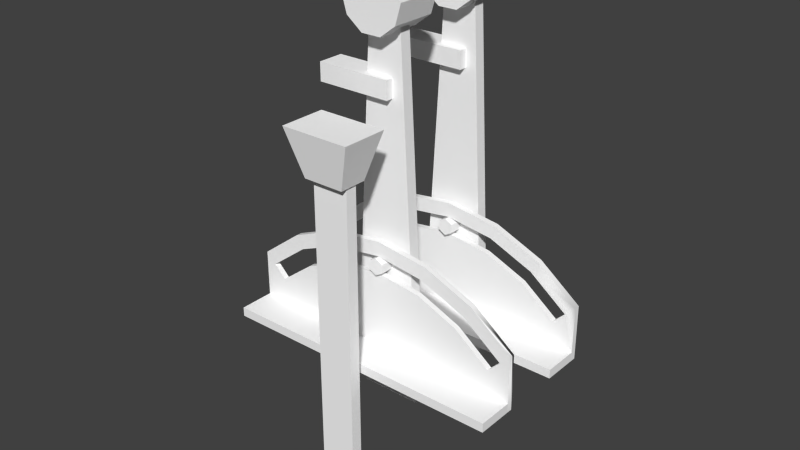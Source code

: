 # Source: propellers.blend  (saved by Blender 2.63.0; exported with 4.5.12 LTS)
import bpy
from mathutils import Matrix  # noqa: F401  (used for matrix-valued properties, if any)

bpy.ops.wm.read_factory_settings(use_empty=True)
scene = bpy.context.scene
scene.name = 'Scene'

# ---- collections
col_collection_1 = bpy.data.collections.new('Collection 1'); scene.collection.children.link(col_collection_1)
col_collection_2 = bpy.data.collections.new('Collection 2'); scene.collection.children.link(col_collection_2)
col_collection_3 = bpy.data.collections.new('Collection 3'); scene.collection.children.link(col_collection_3)
col_collection_4 = bpy.data.collections.new('Collection 4'); scene.collection.children.link(col_collection_4)

# ---- materials (node trees are filled in below, after node groups)
mat_defaultwhite = bpy.data.materials.new('DefaultWhite')
mat_defaultwhite.alpha_threshold = 0.0
mat_defaultwhite.use_transparent_shadow = False
mat_defaultwhite.diffuse_color = (1.0, 1.0, 1.0, 1.0)
mat_defaultwhite.specular_color = (0.5, 0.5, 0.5)
mat_defaultwhite.roughness = 0.5
mat_defaultwhite.line_color = (0.0, 0.0, 0.0, 1.0)

# ---- node groups
ng_auto_smooth = bpy.data.node_groups.new('Auto Smooth', 'GeometryNodeTree')
_s = ng_auto_smooth.interface.new_socket(name='Geometry', in_out='OUTPUT', socket_type='NodeSocketGeometry')
_s = ng_auto_smooth.interface.new_socket(name='Geometry', in_out='INPUT', socket_type='NodeSocketGeometry')
_s = ng_auto_smooth.interface.new_socket(name='Angle', in_out='INPUT', socket_type='NodeSocketFloat')
_s.subtype = 'ANGLE'
_s.min_value = 0.0
_s.max_value = 3.142
ng_auto_smooth.is_modifier = True
_N = ng_auto_smooth.nodes; _L = ng_auto_smooth.links
n0 = _N.new('NodeGroupOutput'); n0.name = 'Group Output'; n0.location = (480, -100)
n1 = _N.new('NodeGroupInput'); n1.name = 'Group Input'; n1.location = (-420, -300)
n2 = _N.new('NodeGroupInput'); n2.name = 'Group Input.001'; n2.location = (-60, -100)
n3 = _N.new('GeometryNodeSetShadeSmooth'); n3.name = 'Set Shade Smooth'; n3.location = (120, -100)
n3.domain = 'EDGE'
n4 = _N.new('GeometryNodeSetShadeSmooth'); n4.name = 'Set Shade Smooth.001'; n4.location = (300, -100)
n5 = _N.new('GeometryNodeInputMeshEdgeAngle'); n5.name = 'Edge Angle'; n5.location = (-420, -220)
n6 = _N.new('GeometryNodeInputEdgeSmooth'); n6.name = 'Is Edge Smooth'; n6.location = (-60, -160)
n7 = _N.new('GeometryNodeInputShadeSmooth'); n7.name = 'Is Face Smooth'; n7.location = (-240, -340)
n8 = _N.new('FunctionNodeBooleanMath'); n8.name = 'Boolean Math'; n8.location = (-60, -220)
n9 = _N.new('FunctionNodeCompare'); n9.name = 'Compare'; n9.location = (-240, -180)
n9.operation = 'LESS_EQUAL'
_L.new(n5.outputs[0], n9.inputs[0])
_L.new(n4.outputs[0], n0.inputs[0])
_L.new(n1.outputs[1], n9.inputs[1])
_L.new(n9.outputs[0], n8.inputs[0])
_L.new(n7.outputs[0], n8.inputs[1])
_L.new(n2.outputs[0], n3.inputs[0])
_L.new(n6.outputs[0], n3.inputs[1])
_L.new(n3.outputs[0], n4.inputs[0])
_L.new(n8.outputs[0], n3.inputs[2])
n0.is_active_output = True

# ---- material node trees

# ---- world
world_world = bpy.data.worlds.new('World'); scene.world = world_world
world_world.color = (0.05088, 0.05088, 0.05088)
world_world.use_sun_shadow = False
world_world.sun_shadow_jitter_overblur = 0.0
world_world.cycles.sampling_method = 'MANUAL'
world_world.cycles.sample_map_resolution = 256

# ---- meshes
me_propbase = bpy.data.meshes.new('propbase')
me_propbase.from_pydata([(-0.06466, -0.02526, 0.06093), (-0.04601, -0.02526, 0.07524), (-0.04281, -0.02526, 0.06971), (-0.06014, -0.02526, 0.05641), (-0.02429, -0.02526, 0.08424), (-0.02264, -0.02526, 0.07806), (-0.000983, -0.02526, 0.08731), (-0.000983, -0.02526, 0.08091), (0.02232, -0.02526, 0.08424), (0.02067, -0.02526, 0.07806), (0.04405, -0.02526, 0.07524), (0.04085, -0.02526, 0.06971), (0.06269, -0.02526, 0.06093), (0.05817, -0.02526, 0.05641), (-0.02064, -0.02526, 0.07063), (-0.06464, -0.02526, 0.03608), (-0.03896, -0.02526, 0.06304), (-0.000983, -0.02526, 0.07321), (-0.000983, -0.02526, 0.03618), (0.01868, -0.02526, 0.07063), (0.06267, -0.02526, 0.03608), (0.037, -0.02526, 0.06304), (0.05273, -0.02526, 0.05097), (-0.0547, -0.02526, 0.05097), (-0.0547, -0.02767, 0.05097), (-0.03896, -0.02767, 0.06304), (0.05817, -0.02767, 0.05641), (0.06269, -0.02767, 0.06093), (0.037, -0.02767, 0.06304), (0.05273, -0.02767, 0.05097), (0.01868, -0.02767, 0.07063), (0.06262, -0.02768, 0.03608), (-0.000983, -0.02767, 0.07321), (-0.02064, -0.02767, 0.07063), (-0.000983, -0.02767, 0.03618), (-0.06464, -0.02767, 0.03608), (0.04405, -0.02767, 0.07524), (0.04085, -0.02767, 0.06971), (0.02067, -0.02767, 0.07806), (-0.000983, -0.02767, 0.08091), (-0.02264, -0.02767, 0.07806), (-0.04281, -0.02767, 0.06971), (-0.06014, -0.02767, 0.05641), (0.02232, -0.02767, 0.08424), (-0.000983, -0.02767, 0.08731), (-0.02429, -0.02767, 0.08424), (-0.04601, -0.02767, 0.07524), (-0.06466, -0.02767, 0.06093), (-0.06459, -0.02768, 0.04015), (0.06262, -0.02768, 0.04015), (0.06262, -0.04353, 0.04015), (-0.06459, -0.04353, 0.04015), (-0.06459, -0.04353, 0.03608), (0.06262, -0.04353, 0.03608), (-0.06466, 0.01962, 0.06093), (-0.04601, 0.01962, 0.07524), (-0.04281, 0.01962, 0.06971), (-0.06014, 0.01962, 0.05641), (-0.02429, 0.01962, 0.08424), (-0.02264, 0.01962, 0.07806), (-0.000983, 0.01962, 0.08731), (-0.000983, 0.01962, 0.08091), (0.02232, 0.01962, 0.08424), (0.02067, 0.01962, 0.07806), (0.04405, 0.01962, 0.07524), (0.04085, 0.01962, 0.06971), (0.06269, 0.01962, 0.06093), (0.05817, 0.01962, 0.05641), (-0.02064, 0.01962, 0.07063), (-0.06464, 0.01962, 0.03608), (-0.03896, 0.01962, 0.06304), (-0.000983, 0.01962, 0.07321), (-0.000983, 0.01962, 0.03618), (0.01868, 0.01962, 0.07063), (0.06267, 0.01962, 0.03608), (0.037, 0.01962, 0.06304), (0.05273, 0.01962, 0.05097), (-0.0547, 0.01962, 0.05097), (-0.0547, 0.0172, 0.05097), (-0.03896, 0.0172, 0.06304), (0.05817, 0.0172, 0.05641), (0.06269, 0.0172, 0.06093), (0.037, 0.0172, 0.06304), (0.05273, 0.0172, 0.05097), (0.01868, 0.0172, 0.07063), (0.06262, 0.01719, 0.03608), (-0.000983, 0.0172, 0.07321), (-0.02064, 0.0172, 0.07063), (-0.000983, 0.0172, 0.03618), (-0.06464, 0.0172, 0.03608), (0.04405, 0.0172, 0.07524), (0.04085, 0.0172, 0.06971), (0.02067, 0.0172, 0.07806), (-0.000983, 0.0172, 0.08091), (-0.02264, 0.0172, 0.07806), (-0.04281, 0.0172, 0.06971), (-0.06014, 0.0172, 0.05641), (0.02232, 0.0172, 0.08424), (-0.000983, 0.0172, 0.08731), (-0.02429, 0.0172, 0.08424), (-0.04601, 0.0172, 0.07524), (-0.06466, 0.0172, 0.06093), (-0.06459, 0.01719, 0.04015), (0.06262, 0.01719, 0.04015), (0.06262, 0.001344, 0.04015), (-0.06459, 0.001344, 0.04015), (-0.06459, 0.001344, 0.03608), (0.06262, 0.001344, 0.03608)], [], [(0, 1, 2, 3), (1, 4, 5, 2), (4, 6, 7, 5), (6, 8, 9, 7), (8, 10, 11, 9), (10, 12, 13, 11), (17, 18, 15, 14), (19, 20, 18, 17), (3, 23, 15), (20, 12, 27, 31), (15, 0, 3), (25, 35, 33), (24, 35, 25), (16, 23, 24, 25), (12, 13, 26, 27), (22, 21, 28, 29), (21, 19, 30, 28), (19, 17, 32, 30), (17, 14, 33, 32), (14, 16, 25, 33), (12, 10, 36, 27), (11, 13, 26, 37), (9, 11, 37, 38), (7, 9, 38, 39), (5, 7, 39, 40), (2, 5, 40, 41), (3, 2, 41, 42), (13, 22, 29, 26), (23, 3, 42, 24), (10, 8, 43, 36), (8, 6, 44, 43), (6, 4, 45, 44), (4, 1, 46, 45), (1, 0, 47, 46), (42, 47, 35), (16, 15, 23), (49, 50, 53, 31), (32, 34, 31, 30), (33, 35, 34, 32), (30, 31, 28), (37, 26, 27, 36), (38, 37, 36, 43), (39, 38, 43, 44), (40, 39, 44, 45), (41, 40, 45, 46), (42, 41, 46, 47), (31, 29, 28), (50, 51, 52, 53), (26, 31, 27), (48, 51, 50, 49), (54, 55, 56, 57), (55, 58, 59, 56), (58, 60, 61, 59), (60, 62, 63, 61), (62, 64, 65, 63), (64, 66, 67, 65), (26, 29, 31), (71, 72, 69, 68), (73, 74, 72, 71), (57, 77, 69), (80, 83, 85), (69, 54, 57), (79, 89, 87), (78, 89, 79), (70, 77, 78, 79), (66, 67, 80, 81), (76, 75, 82, 83), (75, 73, 84, 82), (73, 71, 86, 84), (71, 68, 87, 86), (68, 70, 79, 87), (66, 64, 90, 81), (65, 67, 80, 91), (63, 65, 91, 92), (61, 63, 92, 93), (59, 61, 93, 94), (56, 59, 94, 95), (57, 56, 95, 96), (67, 76, 83, 80), (77, 57, 96, 78), (64, 62, 97, 90), (62, 60, 98, 97), (60, 58, 99, 98), (58, 55, 100, 99), (55, 54, 101, 100), (96, 101, 89), (70, 69, 77), (103, 104, 107, 85), (86, 88, 85, 84), (35, 24, 42), (35, 52, 51, 48), (20, 22, 13), (87, 89, 88, 86), (84, 85, 82), (91, 80, 81, 90), (92, 91, 90, 97), (93, 92, 97, 98), (94, 93, 98, 99), (95, 94, 99, 100), (96, 95, 100, 101), (85, 83, 82), (104, 105, 106, 107), (12, 20, 13), (80, 85, 81), (102, 105, 104, 103), (89, 102, 103, 85), (14, 15, 16), (0, 15, 35, 47), (21, 22, 20), (35, 48, 49, 31), (54, 69, 89, 101), (68, 69, 70), (75, 74, 73), (75, 76, 74), (66, 74, 67), (21, 20, 19), (74, 76, 67), (89, 106, 105, 102), (89, 78, 96), (74, 66, 81, 85)])
me_propbase.polygons.foreach_set('use_smooth', [True] * 120)
_uv = me_propbase.uv_layers.new(name='UVMap')
_uv.uv.foreach_set('vector', [0.08922, 0.8199, 0.2095, 0.9148, 0.2302, 0.8977, 0.1184, 0.8095, 0.2095, 0.9148, 0.3496, 0.9745, 0.3603, 0.9531, 0.2302, 0.8977, 0.3496, 0.9745, 0.5, 0.9948, 0.5, 0.972, 0.3603, 0.9531, 0.5, 0.9948, 0.6504, 0.9745, 0.6397, 0.9531, 0.5, 0.972, 0.6504, 0.9745, 0.7905, 0.9148, 0.7699, 0.8977, 0.6397, 0.9531, 0.7905, 0.9148, 0.9108, 0.8199, 0.8816, 0.8095, 0.7699, 0.8977, 0.5, 0.9209, 0.5, 0.6843, 0.08934, 0.6836, 0.3732, 0.9038, 0.6268, 0.9038, 0.9107, 0.6836, 0.5, 0.6843, 0.5, 0.9209, 0.1184, 0.8095, 0.1535, 0.7734, 0.08934, 0.6836, 0.9107, 0.6836, 0.9108, 0.8199, 0.9108, 0.8199, 0.9103, 0.6836, 0.08934, 0.6836, 0.08922, 0.8199, 0.1184, 0.8095, 0.255, 0.8534, 0.08934, 0.6836, 0.3732, 0.9038, 0.1535, 0.7734, 0.08934, 0.6836, 0.255, 0.8534, 0.255, 0.8534, 0.1535, 0.7734, 0.1535, 0.7734, 0.255, 0.8534, 0.9108, 0.8199, 0.8816, 0.8095, 0.8816, 0.8095, 0.9108, 0.8199, 0.8465, 0.7734, 0.745, 0.8534, 0.745, 0.8534, 0.8465, 0.7734, 0.745, 0.8534, 0.6268, 0.9038, 0.6268, 0.9038, 0.745, 0.8534, 0.6268, 0.9038, 0.5, 0.9209, 0.5, 0.9209, 0.6268, 0.9038, 0.5, 0.9209, 0.3732, 0.9038, 0.3732, 0.9038, 0.5, 0.9209, 0.3732, 0.9038, 0.255, 0.8534, 0.255, 0.8534, 0.3732, 0.9038, 0.9108, 0.8199, 0.7905, 0.9148, 0.7905, 0.9148, 0.9108, 0.8199, 0.7699, 0.8977, 0.8816, 0.8095, 0.8816, 0.8095, 0.7699, 0.8977, 0.6397, 0.9531, 0.7699, 0.8977, 0.7699, 0.8977, 0.6397, 0.9531, 0.5, 0.972, 0.6397, 0.9531, 0.6397, 0.9531, 0.5, 0.972, 0.3603, 0.9531, 0.5, 0.972, 0.5, 0.972, 0.3603, 0.9531, 0.2302, 0.8977, 0.3603, 0.9531, 0.3603, 0.9531, 0.2302, 0.8977, 0.1184, 0.8095, 0.2302, 0.8977, 0.2302, 0.8977, 0.1184, 0.8095, 0.8816, 0.8095, 0.8465, 0.7734, 0.8465, 0.7734, 0.8816, 0.8095, 0.1535, 0.7734, 0.1184, 0.8095, 0.1184, 0.8095, 0.1535, 0.7734, 0.7905, 0.9148, 0.6504, 0.9745, 0.6504, 0.9745, 0.7905, 0.9148, 0.6504, 0.9745, 0.5, 0.9948, 0.5, 0.9948, 0.6504, 0.9745, 0.5, 0.9948, 0.3496, 0.9745, 0.3496, 0.9745, 0.5, 0.9948, 0.3496, 0.9745, 0.2095, 0.9148, 0.2095, 0.9148, 0.3496, 0.9745, 0.2095, 0.9148, 0.08922, 0.8199, 0.08922, 0.8199, 0.2095, 0.9148, 0.1184, 0.8095, 0.08922, 0.8199, 0.08934, 0.6836, 0.255, 0.8534, 0.08934, 0.6836, 0.1535, 0.7734, 0.7476, 0.7553, 0.7476, 0.6921, 0.7476, 0.6921, 0.7476, 0.7553, 0.5, 0.9209, 0.5, 0.6843, 0.9103, 0.6836, 0.6268, 0.9038, 0.3732, 0.9038, 0.08934, 0.6836, 0.5, 0.6843, 0.5, 0.9209, 0.6268, 0.9038, 0.9103, 0.6836, 0.745, 0.8534, 0.7699, 0.8977, 0.8816, 0.8095, 0.9108, 0.8199, 0.7905, 0.9148, 0.6397, 0.9531, 0.7699, 0.8977, 0.7905, 0.9148, 0.6504, 0.9745, 0.5, 0.972, 0.6397, 0.9531, 0.6504, 0.9745, 0.5, 0.9948, 0.3603, 0.9531, 0.5, 0.972, 0.5, 0.9948, 0.3496, 0.9745, 0.2302, 0.8977, 0.3603, 0.9531, 0.3496, 0.9745, 0.2095, 0.9148, 0.1184, 0.8095, 0.2302, 0.8977, 0.2095, 0.9148, 0.08922, 0.8199, 0.9103, 0.6836, 0.8465, 0.7734, 0.745, 0.8534, 0.7476, 0.6921, 0.2403, 0.6921, 0.2403, 0.6921, 0.7476, 0.6921, 0.8816, 0.8095, 0.9103, 0.6836, 0.9108, 0.8199, 0.2403, 0.7553, 0.2403, 0.6921, 0.7476, 0.6921, 0.7476, 0.7553, 0.08922, 0.8199, 0.2095, 0.9148, 0.2302, 0.8977, 0.1184, 0.8095, 0.2095, 0.9148, 0.3496, 0.9745, 0.3603, 0.9531, 0.2302, 0.8977, 0.3496, 0.9745, 0.5, 0.9948, 0.5, 0.972, 0.3603, 0.9531, 0.5, 0.9948, 0.6504, 0.9745, 0.6397, 0.9531, 0.5, 0.972, 0.6504, 0.9745, 0.7905, 0.9148, 0.7699, 0.8977, 0.6397, 0.9531, 0.7905, 0.9148, 0.9108, 0.8199, 0.8816, 0.8095, 0.7699, 0.8977, 0.8816, 0.8095, 0.8465, 0.7734, 0.9103, 0.6836, 0.5, 0.9209, 0.5, 0.6843, 0.08934, 0.6836, 0.3732, 0.9038, 0.6268, 0.9038, 0.9107, 0.6836, 0.5, 0.6843, 0.5, 0.9209, 0.1184, 0.8095, 0.1535, 0.7734, 0.08934, 0.6836, 0.8816, 0.8095, 0.8465, 0.7734, 0.9103, 0.6836, 0.08934, 0.6836, 0.08922, 0.8199, 0.1184, 0.8095, 0.255, 0.8534, 0.08934, 0.6836, 0.3732, 0.9038, 0.1535, 0.7734, 0.08934, 0.6836, 0.255, 0.8534, 0.255, 0.8534, 0.1535, 0.7734, 0.1535, 0.7734, 0.255, 0.8534, 0.9108, 0.8199, 0.8816, 0.8095, 0.8816, 0.8095, 0.9108, 0.8199, 0.8465, 0.7734, 0.745, 0.8534, 0.745, 0.8534, 0.8465, 0.7734, 0.745, 0.8534, 0.6268, 0.9038, 0.6268, 0.9038, 0.745, 0.8534, 0.6268, 0.9038, 0.5, 0.9209, 0.5, 0.9209, 0.6268, 0.9038, 0.5, 0.9209, 0.3732, 0.9038, 0.3732, 0.9038, 0.5, 0.9209, 0.3732, 0.9038, 0.255, 0.8534, 0.255, 0.8534, 0.3732, 0.9038, 0.9108, 0.8199, 0.7905, 0.9148, 0.7905, 0.9148, 0.9108, 0.8199, 0.7699, 0.8977, 0.8816, 0.8095, 0.8816, 0.8095, 0.7699, 0.8977, 0.6397, 0.9531, 0.7699, 0.8977, 0.7699, 0.8977, 0.6397, 0.9531, 0.5, 0.972, 0.6397, 0.9531, 0.6397, 0.9531, 0.5, 0.972, 0.3603, 0.9531, 0.5, 0.972, 0.5, 0.972, 0.3603, 0.9531, 0.2302, 0.8977, 0.3603, 0.9531, 0.3603, 0.9531, 0.2302, 0.8977, 0.1184, 0.8095, 0.2302, 0.8977, 0.2302, 0.8977, 0.1184, 0.8095, 0.8816, 0.8095, 0.8465, 0.7734, 0.8465, 0.7734, 0.8816, 0.8095, 0.1535, 0.7734, 0.1184, 0.8095, 0.1184, 0.8095, 0.1535, 0.7734, 0.7905, 0.9148, 0.6504, 0.9745, 0.6504, 0.9745, 0.7905, 0.9148, 0.6504, 0.9745, 0.5, 0.9948, 0.5, 0.9948, 0.6504, 0.9745, 0.5, 0.9948, 0.3496, 0.9745, 0.3496, 0.9745, 0.5, 0.9948, 0.3496, 0.9745, 0.2095, 0.9148, 0.2095, 0.9148, 0.3496, 0.9745, 0.2095, 0.9148, 0.08922, 0.8199, 0.08922, 0.8199, 0.2095, 0.9148, 0.1184, 0.8095, 0.08922, 0.8199, 0.08934, 0.6836, 0.255, 0.8534, 0.08934, 0.6836, 0.1535, 0.7734, 0.7476, 0.7568, 0.7476, 0.6936, 0.7476, 0.6936, 0.7476, 0.7568, 0.5, 0.9209, 0.5, 0.6843, 0.9103, 0.6836, 0.6268, 0.9038, 0.08934, 0.6836, 0.1535, 0.7734, 0.1184, 0.8095, 0.2401, 0.7553, 0.2403, 0.6921, 0.2403, 0.6921, 0.2403, 0.7553, 0.9107, 0.6836, 0.8465, 0.7734, 0.8816, 0.8095, 0.3732, 0.9038, 0.08934, 0.6836, 0.5, 0.6843, 0.5, 0.9209, 0.6268, 0.9038, 0.9103, 0.6836, 0.745, 0.8534, 0.7699, 0.8977, 0.8816, 0.8095, 0.9108, 0.8199, 0.7905, 0.9148, 0.6397, 0.9531, 0.7699, 0.8977, 0.7905, 0.9148, 0.6504, 0.9745, 0.5, 0.972, 0.6397, 0.9531, 0.6504, 0.9745, 0.5, 0.9948, 0.3603, 0.9531, 0.5, 0.972, 0.5, 0.9948, 0.3496, 0.9745, 0.2302, 0.8977, 0.3603, 0.9531, 0.3496, 0.9745, 0.2095, 0.9148, 0.1184, 0.8095, 0.2302, 0.8977, 0.2095, 0.9148, 0.08922, 0.8199, 0.9103, 0.6836, 0.8465, 0.7734, 0.745, 0.8534, 0.7476, 0.6936, 0.2403, 0.6936, 0.2403, 0.6936, 0.7476, 0.6936, 0.9108, 0.8199, 0.9107, 0.6836, 0.8816, 0.8095, 0.8816, 0.8095, 0.9103, 0.6836, 0.9108, 0.8199, 0.2403, 0.7568, 0.2403, 0.6936, 0.7476, 0.6936, 0.7476, 0.7568, 0.08934, 0.6836, 0.08969, 0.7107, 0.9103, 0.7107, 0.9103, 0.6836, 0.3732, 0.9038, 0.08934, 0.6836, 0.255, 0.8534, 0.08922, 0.8199, 0.08934, 0.6836, 0.08934, 0.6836, 0.08922, 0.8199, 0.745, 0.8534, 0.8465, 0.7734, 0.9107, 0.6836, 0.08934, 0.6836, 0.08969, 0.7107, 0.9103, 0.7107, 0.9103, 0.6836, 0.08922, 0.8199, 0.08934, 0.6836, 0.08934, 0.6836, 0.08922, 0.8199, 0.3732, 0.9038, 0.08934, 0.6836, 0.255, 0.8534, 0.745, 0.8534, 0.9107, 0.6836, 0.6268, 0.9038, 0.745, 0.8534, 0.8465, 0.7734, 0.9107, 0.6836, 0.9108, 0.8199, 0.9107, 0.6836, 0.8816, 0.8095, 0.745, 0.8534, 0.9107, 0.6836, 0.6268, 0.9038, 0.9107, 0.6836, 0.8465, 0.7734, 0.8816, 0.8095, 0.2401, 0.7568, 0.2403, 0.6936, 0.2403, 0.6936, 0.2403, 0.7568, 0.08934, 0.6836, 0.1535, 0.7734, 0.1184, 0.8095, 0.9107, 0.6836, 0.9108, 0.8199, 0.9108, 0.8199, 0.9103, 0.6836])
me_propbase.materials.append(mat_defaultwhite)
me_propbase.use_remesh_preserve_volume = False
me_propbase.use_remesh_preserve_attributes = False
me_propbase.use_mirror_vertex_groups = False
me_propbase.update()
me_propfix = bpy.data.meshes.new('propfix')
me_propfix.from_pydata([(-0.008854, -0.04642, 0.1231), (-0.015, -0.04242, 0.1431), (0.015, -0.04242, 0.1431), (0.008861, -0.04642, 0.1231), (0.015, -0.06242, 0.1431), (0.008861, -0.05842, 0.1231), (-0.015, -0.06242, 0.1431), (-0.008854, -0.05842, 0.1231), (0.007989, -0.04992, 0.1262), (-0.007982, -0.04992, -0.02), (-0.007982, -0.04992, 0.1262), (0.007989, -0.04992, -0.02), (0.007989, -0.05492, -0.02), (0.007989, -0.05492, 0.1262), (-0.007982, -0.05492, 0.1262), (-0.007982, -0.05492, -0.02)], [], [(0, 1, 2, 3), (4, 5, 3, 2), (5, 4, 6, 7), (1, 0, 7, 6), (1, 6, 4, 2), (7, 0, 3, 5), (14, 10, 9, 15), (8, 11, 9, 10), (8, 13, 12, 11), (12, 13, 14, 15)])
me_propfix.polygons.foreach_set('use_smooth', [True] * 10)
_uv = me_propfix.uv_layers.new(name='UVMap')
_uv.uv.foreach_set('vector', [0.9162, 0.1526, 0.9735, 0.1702, 0.9735, 0.08418, 0.9162, 0.1018, 0.9735, 0.08418, 0.9162, 0.1018, 0.9162, 0.1018, 0.9735, 0.08418, 0.9162, 0.1018, 0.9735, 0.08418, 0.9735, 0.1702, 0.9162, 0.1526, 0.9735, 0.1702, 0.9162, 0.1526, 0.9162, 0.1526, 0.9735, 0.1702, 0.9735, 0.1702, 0.9735, 0.1702, 0.9735, 0.08418, 0.9735, 0.08418, 0.9162, 0.1526, 0.9162, 0.1526, 0.9162, 0.1018, 0.9162, 0.1018, 0.7151, 0.7681, 0.7151, 0.7681, 0.2958, 0.7681, 0.2958, 0.7681, 0.7151, 0.7223, 0.2958, 0.7223, 0.2958, 0.7681, 0.7151, 0.7681, 0.7151, 0.7223, 0.7151, 0.7223, 0.2958, 0.7223, 0.2958, 0.7223, 0.2958, 0.7223, 0.7151, 0.7223, 0.7151, 0.7681, 0.2958, 0.7681])
me_propfix.materials.append(mat_defaultwhite)
me_propfix.use_remesh_preserve_volume = False
me_propfix.use_remesh_preserve_attributes = False
me_propfix.use_mirror_vertex_groups = False
me_propfix.update()
me_propright = bpy.data.meshes.new('propright')
me_propright.from_pydata([(0.01044, 0.01327, 0.1766), (0.01308, 0.01327, 0.1853), (0.01044, 0.01327, 0.1939), (0.003522, 0.01327, 0.1992), (0.003522, 0.01327, 0.1713), (-0.00503, 0.01327, 0.1992), (-0.00503, 0.01327, 0.1713), (-0.01195, 0.01327, 0.1939), (-0.01195, 0.01327, 0.1766), (-0.01459, 0.01327, 0.1853), (0.01044, 0.03327, 0.1766), (0.01044, 0.03327, 0.1939), (0.01308, 0.03327, 0.1853), (0.003522, 0.03327, 0.1713), (0.003522, 0.03327, 0.1992), (-0.00503, 0.03327, 0.1713), (-0.00503, 0.03327, 0.1992), (-0.01195, 0.03327, 0.1766), (-0.01195, 0.03327, 0.1939), (-0.01459, 0.03327, 0.1853), (-0.000976, 0.01498, 0.07699), (0.0023, 0.01498, 0.07509), (0.002303, 0.01498, 0.07888), (-0.000979, 0.01498, 0.0732), (-0.004255, 0.01498, 0.0751), (-0.004252, 0.01498, 0.07888), (-0.000973, 0.01498, 0.08077), (0.002303, 0.0242, 0.07888), (0.0023, 0.0242, 0.07509), (-0.000979, 0.0242, 0.0732), (-0.004255, 0.0242, 0.0751), (-0.004252, 0.0242, 0.07888), (-0.000973, 0.0242, 0.08077), (0.0151, 0.02607, 0.0159), (-0.0169, 0.02607, 0.0159), (-0.007303, 0.02607, 0.1925), (0.005496, 0.02607, 0.1925), (0.0151, 0.02107, 0.0159), (0.005496, 0.02107, 0.1925), (-0.007303, 0.02107, 0.1925), (-0.0169, 0.02107, 0.0159), (0.00279, 0.02916, 0.1541), (-0.03004, 0.02916, 0.1462), (-0.03004, 0.02916, 0.1541), (0.00279, 0.02916, 0.1462), (0.00279, 0.01764, 0.1462), (-0.03004, 0.01764, 0.1541), (-0.03004, 0.01764, 0.1462), (0.00279, 0.01764, 0.1541)], [], [(0, 1, 2), (8, 7, 9), (10, 11, 12), (18, 17, 19), (27, 22, 21, 28), (28, 21, 23, 29), (29, 23, 24, 30), (30, 24, 25, 31), (31, 25, 26, 32), (22, 27, 32, 26), (41, 48, 45, 44), (40, 39, 35, 34), (13, 4, 6, 15), (15, 6, 8, 17), (23, 20, 25, 24), (18, 7, 5, 16), (33, 36, 38, 37), (25, 20, 22, 26), (3, 5, 6, 4), (44, 45, 47, 42), (13, 15, 16, 14), (47, 46, 43, 42), (0, 10, 12, 1), (5, 7, 8, 6), (43, 46, 48, 41), (15, 17, 18, 16), (34, 35, 36, 33), (11, 2, 1, 12), (4, 0, 2, 3), (22, 20, 23, 21), (40, 37, 38, 39), (10, 13, 14, 11), (47, 45, 48, 46), (14, 3, 2, 11), (19, 9, 7, 18), (43, 41, 44, 42), (10, 0, 4, 13), (17, 8, 9, 19), (16, 5, 3, 14)])
me_propright.polygons.foreach_set('use_smooth', [True] * 39)
_uv = me_propright.uv_layers.new(name='UVMap')
_uv.uv.foreach_set('vector', [0.7787, 0.004656, 0.7879, 0.004656, 0.7787, 0.004656, 0.7008, 0.004656, 0.7008, 0.004656, 0.6916, 0.004656, 0.7787, 0.1224, 0.7787, 0.1224, 0.7879, 0.1224, 0.7008, 0.1224, 0.7008, 0.1224, 0.6916, 0.1224, 0.9496, 0.2787, 0.9496, 0.2787, 0.9156, 0.2787, 0.9156, 0.2787, 0.9156, 0.2787, 0.9156, 0.2787, 0.8986, 0.3082, 0.8986, 0.3082, 0.8986, 0.3082, 0.8986, 0.3082, 0.9156, 0.3376, 0.9156, 0.3376, 0.9156, 0.3376, 0.9156, 0.3376, 0.9496, 0.3376, 0.9496, 0.3376, 0.9496, 0.3376, 0.9496, 0.3376, 0.9666, 0.3081, 0.9666, 0.3081, 0.9496, 0.2787, 0.9496, 0.2787, 0.9666, 0.3081, 0.9666, 0.3081, 0.5627, 0.744, 0.5627, 0.744, 0.5497, 0.744, 0.5497, 0.744, 0.3368, 0.7762, 0.6254, 0.7605, 0.6254, 0.7605, 0.3368, 0.7762, 0.7546, 0.1224, 0.7546, 0.004656, 0.7248, 0.004656, 0.7248, 0.1224, 0.7248, 0.1224, 0.7248, 0.004656, 0.7008, 0.004656, 0.7008, 0.1224, 0.8986, 0.3082, 0.9326, 0.3082, 0.9496, 0.3376, 0.9156, 0.3376, 0.7008, 0.1224, 0.7008, 0.004656, 0.7248, 0.004656, 0.7248, 0.1224, 0.3368, 0.7239, 0.6254, 0.7396, 0.6254, 0.7396, 0.3368, 0.7239, 0.9496, 0.3376, 0.9326, 0.3082, 0.9496, 0.2787, 0.9666, 0.3081, 0.7546, 0.004656, 0.7248, 0.004656, 0.7248, 0.004656, 0.7546, 0.004656, 0.5497, 0.744, 0.5497, 0.744, 0.5497, 0.7977, 0.5497, 0.7977, 0.7546, 0.1224, 0.7248, 0.1224, 0.7248, 0.1224, 0.7546, 0.1224, 0.5497, 0.7977, 0.5627, 0.7977, 0.5627, 0.7977, 0.5497, 0.7977, 0.7787, 0.004656, 0.7787, 0.1224, 0.7879, 0.1224, 0.7879, 0.004656, 0.7248, 0.004656, 0.7008, 0.004656, 0.7008, 0.004656, 0.7248, 0.004656, 0.5627, 0.7977, 0.5627, 0.7977, 0.5627, 0.744, 0.5627, 0.744, 0.7248, 0.1224, 0.7008, 0.1224, 0.7008, 0.1224, 0.7248, 0.1224, 0.3368, 0.7762, 0.6254, 0.7605, 0.6254, 0.7396, 0.3368, 0.7239, 0.7787, 0.1224, 0.7787, 0.004656, 0.7879, 0.004656, 0.7879, 0.1224, 0.7546, 0.004656, 0.7787, 0.004656, 0.7787, 0.004656, 0.7546, 0.004656, 0.9496, 0.2787, 0.9326, 0.3082, 0.8986, 0.3082, 0.9156, 0.2787, 0.3368, 0.7762, 0.3368, 0.7239, 0.6254, 0.7396, 0.6254, 0.7605, 0.7787, 0.1224, 0.7546, 0.1224, 0.7546, 0.1224, 0.7787, 0.1224, 0.5497, 0.7977, 0.5497, 0.744, 0.5627, 0.744, 0.5627, 0.7977, 0.7546, 0.1224, 0.7546, 0.004656, 0.7787, 0.004656, 0.7787, 0.1224, 0.6916, 0.1224, 0.6916, 0.004656, 0.7008, 0.004656, 0.7008, 0.1224, 0.5627, 0.7977, 0.5627, 0.744, 0.5497, 0.744, 0.5497, 0.7977, 0.7787, 0.1224, 0.7787, 0.004656, 0.7546, 0.004656, 0.7546, 0.1224, 0.7008, 0.1224, 0.7008, 0.004656, 0.6916, 0.004656, 0.6916, 0.1224, 0.7248, 0.1224, 0.7248, 0.004656, 0.7546, 0.004656, 0.7546, 0.1224])
me_propright.materials.append(mat_defaultwhite)
me_propright.use_remesh_preserve_volume = False
me_propright.use_remesh_preserve_attributes = False
me_propright.use_mirror_vertex_groups = False
me_propright.update()
me_propleft = bpy.data.meshes.new('propleft')
me_propleft.from_pydata([(0.01044, -0.03096, 0.1766), (0.01308, -0.03096, 0.1853), (0.01044, -0.03096, 0.1939), (0.003522, -0.03096, 0.1992), (0.003522, -0.03096, 0.1713), (-0.00503, -0.03096, 0.1992), (-0.00503, -0.03096, 0.1713), (-0.01195, -0.03096, 0.1939), (-0.01195, -0.03096, 0.1766), (-0.01459, -0.03096, 0.1853), (0.01044, -0.01096, 0.1766), (0.01044, -0.01096, 0.1939), (0.01308, -0.01096, 0.1853), (0.003522, -0.01096, 0.1713), (0.003522, -0.01096, 0.1992), (-0.00503, -0.01096, 0.1713), (-0.00503, -0.01096, 0.1992), (-0.01195, -0.01096, 0.1766), (-0.01195, -0.01096, 0.1939), (-0.01459, -0.01096, 0.1853), (0.01525, -0.01846, 0.01598), (-0.01675, -0.01846, 0.01598), (-0.007154, -0.01846, 0.1926), (0.005646, -0.01846, 0.1926), (0.01525, -0.02346, 0.01598), (0.005646, -0.02346, 0.1926), (-0.007154, -0.02346, 0.1926), (-0.01675, -0.02346, 0.01598), (0.00294, -0.01537, 0.1542), (-0.02989, -0.01537, 0.1463), (-0.02989, -0.01537, 0.1542), (0.00294, -0.01537, 0.1463), (0.00294, -0.02689, 0.1463), (0.00294, -0.02689, 0.1542), (-0.02989, -0.02689, 0.1542), (-0.02989, -0.02689, 0.1463), (-0.000976, -0.02958, 0.07699), (0.0023, -0.02958, 0.07509), (0.002303, -0.02958, 0.07888), (-0.000979, -0.02958, 0.0732), (-0.004255, -0.02958, 0.0751), (-0.004252, -0.02958, 0.07888), (-0.000973, -0.02958, 0.08077), (0.002303, -0.02037, 0.07888), (0.0023, -0.02037, 0.07509), (-0.000979, -0.02037, 0.0732), (-0.004255, -0.02037, 0.0751), (-0.004252, -0.02037, 0.07888), (-0.000973, -0.02037, 0.08077)], [], [(0, 1, 2), (8, 7, 9), (10, 11, 12), (18, 17, 19), (43, 38, 37, 44), (44, 37, 39, 45), (45, 39, 40, 46), (46, 40, 41, 47), (47, 41, 42, 48), (48, 42, 38, 43), (10, 0, 4, 13), (15, 6, 8, 17), (0, 10, 12, 1), (13, 15, 16, 14), (3, 5, 6, 4), (27, 24, 25, 26), (19, 9, 7, 18), (31, 28, 33, 32), (17, 8, 9, 19), (39, 36, 41, 40), (14, 3, 2, 11), (21, 22, 23, 20), (27, 26, 22, 21), (30, 34, 33, 28), (18, 7, 5, 16), (20, 23, 25, 24), (4, 0, 2, 3), (16, 5, 3, 14), (41, 36, 38, 42), (11, 2, 1, 12), (30, 28, 31, 29), (35, 34, 30, 29), (5, 7, 8, 6), (35, 32, 33, 34), (31, 32, 35, 29), (15, 17, 18, 16), (10, 13, 14, 11), (38, 36, 39, 37), (13, 4, 6, 15)])
me_propleft.polygons.foreach_set('use_smooth', [True] * 39)
_uv = me_propleft.uv_layers.new(name='UVMap')
_uv.uv.foreach_set('vector', [0.8097, 0.132, 0.8235, 0.132, 0.8097, 0.132, 0.6931, 0.132, 0.6931, 0.132, 0.6793, 0.132, 0.8097, 0.2362, 0.8097, 0.2362, 0.8235, 0.2362, 0.6931, 0.2362, 0.6931, 0.2362, 0.6793, 0.2362, 0.9525, 0.2916, 0.9525, 0.2916, 0.9246, 0.2916, 0.9246, 0.2916, 0.9246, 0.2916, 0.9246, 0.2916, 0.9107, 0.3157, 0.9107, 0.3157, 0.9107, 0.3157, 0.9107, 0.3157, 0.9247, 0.3399, 0.9247, 0.3399, 0.9247, 0.3399, 0.9247, 0.3399, 0.9525, 0.3398, 0.9525, 0.3398, 0.9525, 0.3398, 0.9525, 0.3398, 0.9665, 0.3157, 0.9665, 0.3157, 0.9665, 0.3157, 0.9665, 0.3157, 0.9525, 0.2916, 0.9525, 0.2916, 0.8097, 0.2362, 0.8097, 0.132, 0.7737, 0.132, 0.7737, 0.2362, 0.7291, 0.2362, 0.7291, 0.132, 0.6931, 0.132, 0.6931, 0.2362, 0.8097, 0.132, 0.8097, 0.2362, 0.8235, 0.2362, 0.8235, 0.132, 0.7737, 0.2362, 0.7291, 0.2362, 0.7291, 0.2362, 0.7737, 0.2362, 0.7737, 0.132, 0.7291, 0.132, 0.7291, 0.132, 0.7737, 0.132, 0.3231, 0.7846, 0.3231, 0.7219, 0.669, 0.7407, 0.669, 0.7658, 0.6793, 0.2362, 0.6793, 0.132, 0.6931, 0.132, 0.6931, 0.2362, 0.5783, 0.746, 0.5938, 0.746, 0.5938, 0.746, 0.5783, 0.746, 0.6931, 0.2362, 0.6931, 0.132, 0.6793, 0.132, 0.6793, 0.2362, 0.9107, 0.3157, 0.9386, 0.3157, 0.9525, 0.3398, 0.9247, 0.3399, 0.7737, 0.2362, 0.7737, 0.132, 0.8097, 0.132, 0.8097, 0.2362, 0.3231, 0.7846, 0.669, 0.7658, 0.669, 0.7407, 0.3231, 0.7219, 0.3231, 0.7846, 0.669, 0.7658, 0.669, 0.7658, 0.3231, 0.7846, 0.5938, 0.8103, 0.5938, 0.8103, 0.5938, 0.746, 0.5938, 0.746, 0.6931, 0.2362, 0.6931, 0.132, 0.7291, 0.132, 0.7291, 0.2362, 0.3231, 0.7219, 0.669, 0.7407, 0.669, 0.7407, 0.3231, 0.7219, 0.7737, 0.132, 0.8097, 0.132, 0.8097, 0.132, 0.7737, 0.132, 0.7291, 0.2362, 0.7291, 0.132, 0.7737, 0.132, 0.7737, 0.2362, 0.9525, 0.3398, 0.9386, 0.3157, 0.9525, 0.2916, 0.9665, 0.3157, 0.8097, 0.2362, 0.8097, 0.132, 0.8235, 0.132, 0.8235, 0.2362, 0.5938, 0.8103, 0.5938, 0.746, 0.5783, 0.746, 0.5783, 0.8103, 0.5783, 0.8103, 0.5938, 0.8103, 0.5938, 0.8103, 0.5783, 0.8103, 0.7291, 0.132, 0.6931, 0.132, 0.6931, 0.132, 0.7291, 0.132, 0.5783, 0.8103, 0.5783, 0.746, 0.5938, 0.746, 0.5938, 0.8103, 0.5783, 0.746, 0.5783, 0.746, 0.5783, 0.8103, 0.5783, 0.8103, 0.7291, 0.2362, 0.6931, 0.2362, 0.6931, 0.2362, 0.7291, 0.2362, 0.8097, 0.2362, 0.7737, 0.2362, 0.7737, 0.2362, 0.8097, 0.2362, 0.9525, 0.2916, 0.9386, 0.3157, 0.9107, 0.3157, 0.9246, 0.2916, 0.7737, 0.2362, 0.7737, 0.132, 0.7291, 0.132, 0.7291, 0.2362])
me_propleft.materials.append(mat_defaultwhite)
me_propleft.use_remesh_preserve_volume = False
me_propleft.use_remesh_preserve_attributes = False
me_propleft.use_mirror_vertex_groups = False
me_propleft.update()

# ---- objects
ob_propbase = bpy.data.objects.new('propbase', me_propbase)
ob_propfix = bpy.data.objects.new('propfix', me_propfix)
ob_propright = bpy.data.objects.new('propright', me_propright)
ob_propleft = bpy.data.objects.new('propleft', me_propleft)

# ---- transforms, parenting, visibility, modifiers, constraints
ob_propbase.location = (0.0, 0.0, 0.0)
ob_propbase.lineart.crease_threshold = 0.0
_m = ob_propbase.modifiers.new('Auto Smooth', 'NODES')
_m.node_group = ng_auto_smooth
_gi = [s.identifier for s in ng_auto_smooth.interface.items_tree if s.item_type == 'SOCKET' and s.in_out == 'INPUT']
_m[_gi[1]] = 0.5236  # Angle
ob_propfix.location = (0.0, 0.0, 0.0)
ob_propfix.lineart.crease_threshold = 0.0
_m = ob_propfix.modifiers.new('Auto Smooth', 'NODES')
_m.node_group = ng_auto_smooth
_gi = [s.identifier for s in ng_auto_smooth.interface.items_tree if s.item_type == 'SOCKET' and s.in_out == 'INPUT']
_m[_gi[1]] = 0.5236  # Angle
ob_propright.location = (0.0, 0.0, 0.0)
ob_propright.lineart.crease_threshold = 0.0
_m = ob_propright.modifiers.new('Auto Smooth', 'NODES')
_m.node_group = ng_auto_smooth
_gi = [s.identifier for s in ng_auto_smooth.interface.items_tree if s.item_type == 'SOCKET' and s.in_out == 'INPUT']
_m[_gi[1]] = 0.5236  # Angle
ob_propleft.location = (0.0, 0.0, 0.0)
ob_propleft.lineart.crease_threshold = 0.0
_m = ob_propleft.modifiers.new('Auto Smooth', 'NODES')
_m.node_group = ng_auto_smooth
_gi = [s.identifier for s in ng_auto_smooth.interface.items_tree if s.item_type == 'SOCKET' and s.in_out == 'INPUT']
_m[_gi[1]] = 0.5236  # Angle

# ---- collection membership
col_collection_1.objects.link(ob_propbase)
col_collection_2.objects.link(ob_propfix)
col_collection_3.objects.link(ob_propright)
col_collection_4.objects.link(ob_propleft)

# ---- scene / render settings (as saved in the file)
scene.frame_start = 1; scene.frame_end = 250; scene.frame_set(1)
scene.render.engine = 'BLENDER_EEVEE_NEXT'
scene.render.image_settings.color_mode = 'RGB'
scene.render.image_settings.compression = 90
scene.render.resolution_percentage = 50
scene.render.dither_intensity = 0.0
scene.render.bake_margin = 2
scene.render.bake_bias = 0.0
scene.cycles.use_denoising = False
scene.cycles.samples = 10
scene.cycles.sampling_pattern = 'TABULATED_SOBOL'
scene.cycles.light_sampling_threshold = 0.0
scene.cycles.use_adaptive_sampling = False
scene.cycles.use_light_tree = False
scene.cycles.blur_glossy = 0.0
scene.cycles.volume_bounces = 1
scene.cycles.pixel_filter_type = 'GAUSSIAN'
scene.cycles.sample_clamp_indirect = 0.0
scene.view_settings.view_transform = 'Standard'
bpy.context.view_layer.update()

# ---- added for rendering (the .blend has no active camera and no usable light): camera, sun
cam_auto = bpy.data.cameras.new('AutoCamera')
cam_auto.lens = 50.0
cam_auto.sensor_width = 36.0
cam_auto.clip_end = 1000.0
ob_auto_camera = bpy.data.objects.new('AutoCamera', cam_auto)
scene.collection.objects.link(ob_auto_camera)
ob_auto_camera.location = (0.249712, -0.315407, 0.290152)
ob_auto_camera.rotation_euler = (1.09748, -7.21219e-08, 0.694738)
scene.camera = ob_auto_camera
light_auto_sun = bpy.data.lights.new('AutoSun', 'SUN')
light_auto_sun.energy = 3.0
light_auto_sun.angle = 0.0523599
ob_auto_sun = bpy.data.objects.new('AutoSun', light_auto_sun)
scene.collection.objects.link(ob_auto_sun)
ob_auto_sun.rotation_euler = (0.872665, 0.174533, 0.523599)
bpy.context.view_layer.update()
